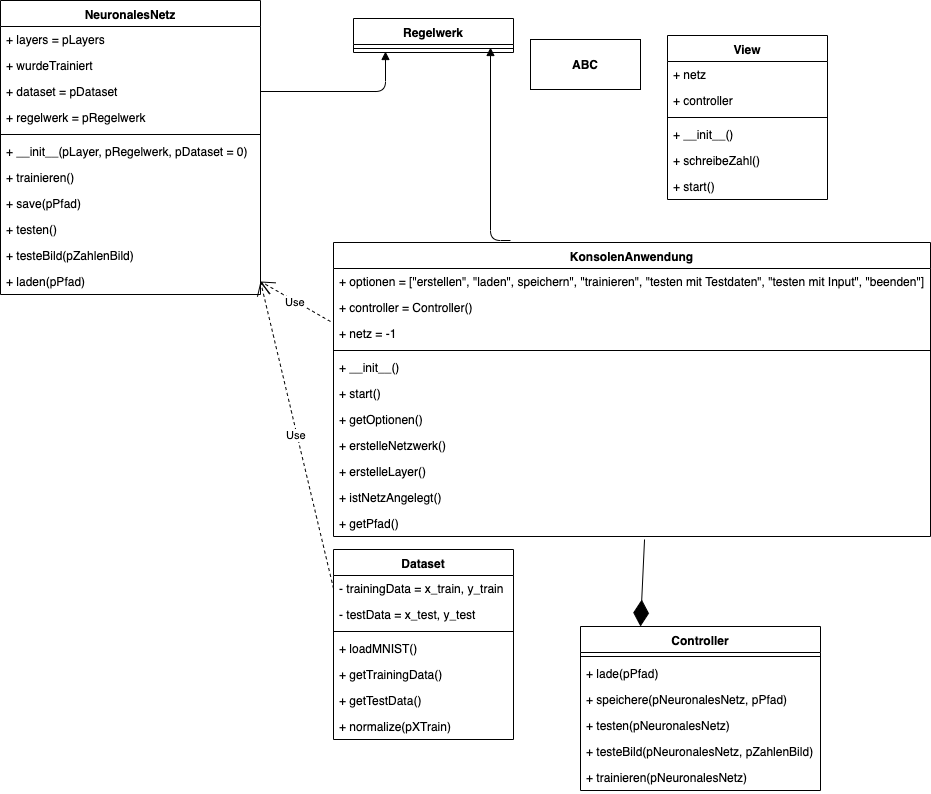

The diagram above was exported from draw.io. Its source (the exported page's mxGraphModel, read from the mxfile embedded in the PNG):
<mxGraphModel dx="1172" dy="371" grid="1" gridSize="10" guides="1" tooltips="1" connect="1" arrows="1" fold="1" page="1" pageScale="1" pageWidth="827" pageHeight="1169" math="0" shadow="0">
  <root>
    <mxCell id="0" />
    <mxCell id="1" parent="0" />
    <mxCell id="BfQ1NcIQaK8k666kHlXQ-1" value="NeuronalesNetz" style="swimlane;fontStyle=1;align=center;verticalAlign=top;childLayout=stackLayout;horizontal=1;startSize=26;horizontalStack=0;resizeParent=1;resizeParentMax=0;resizeLast=0;collapsible=1;marginBottom=0;" parent="1" vertex="1">
      <mxGeometry width="260" height="294" as="geometry" />
    </mxCell>
    <mxCell id="BfQ1NcIQaK8k666kHlXQ-2" value="+ layers = pLayers" style="text;strokeColor=none;fillColor=none;align=left;verticalAlign=top;spacingLeft=4;spacingRight=4;overflow=hidden;rotatable=0;points=[[0,0.5],[1,0.5]];portConstraint=eastwest;" parent="BfQ1NcIQaK8k666kHlXQ-1" vertex="1">
      <mxGeometry y="26" width="260" height="26" as="geometry" />
    </mxCell>
    <mxCell id="BfQ1NcIQaK8k666kHlXQ-3" value="+ wurdeTrainiert" style="text;strokeColor=none;fillColor=none;align=left;verticalAlign=top;spacingLeft=4;spacingRight=4;overflow=hidden;rotatable=0;points=[[0,0.5],[1,0.5]];portConstraint=eastwest;" parent="BfQ1NcIQaK8k666kHlXQ-1" vertex="1">
      <mxGeometry y="52" width="260" height="26" as="geometry" />
    </mxCell>
    <mxCell id="BfQ1NcIQaK8k666kHlXQ-4" value="+ dataset = pDataset" style="text;strokeColor=none;fillColor=none;align=left;verticalAlign=top;spacingLeft=4;spacingRight=4;overflow=hidden;rotatable=0;points=[[0,0.5],[1,0.5]];portConstraint=eastwest;" parent="BfQ1NcIQaK8k666kHlXQ-1" vertex="1">
      <mxGeometry y="78" width="260" height="26" as="geometry" />
    </mxCell>
    <mxCell id="BfQ1NcIQaK8k666kHlXQ-5" value="+ regelwerk = pRegelwerk" style="text;strokeColor=none;fillColor=none;align=left;verticalAlign=top;spacingLeft=4;spacingRight=4;overflow=hidden;rotatable=0;points=[[0,0.5],[1,0.5]];portConstraint=eastwest;" parent="BfQ1NcIQaK8k666kHlXQ-1" vertex="1">
      <mxGeometry y="104" width="260" height="26" as="geometry" />
    </mxCell>
    <mxCell id="BfQ1NcIQaK8k666kHlXQ-6" value="" style="line;strokeWidth=1;fillColor=none;align=left;verticalAlign=middle;spacingTop=-1;spacingLeft=3;spacingRight=3;rotatable=0;labelPosition=right;points=[];portConstraint=eastwest;" parent="BfQ1NcIQaK8k666kHlXQ-1" vertex="1">
      <mxGeometry y="130" width="260" height="8" as="geometry" />
    </mxCell>
    <mxCell id="BfQ1NcIQaK8k666kHlXQ-7" value="+ __init__(pLayer, pRegelwerk, pDataset = 0)" style="text;strokeColor=none;fillColor=none;align=left;verticalAlign=top;spacingLeft=4;spacingRight=4;overflow=hidden;rotatable=0;points=[[0,0.5],[1,0.5]];portConstraint=eastwest;" parent="BfQ1NcIQaK8k666kHlXQ-1" vertex="1">
      <mxGeometry y="138" width="260" height="26" as="geometry" />
    </mxCell>
    <mxCell id="BfQ1NcIQaK8k666kHlXQ-8" value="+ trainieren()" style="text;strokeColor=none;fillColor=none;align=left;verticalAlign=top;spacingLeft=4;spacingRight=4;overflow=hidden;rotatable=0;points=[[0,0.5],[1,0.5]];portConstraint=eastwest;" parent="BfQ1NcIQaK8k666kHlXQ-1" vertex="1">
      <mxGeometry y="164" width="260" height="26" as="geometry" />
    </mxCell>
    <mxCell id="BfQ1NcIQaK8k666kHlXQ-9" value="+ save(pPfad)" style="text;strokeColor=none;fillColor=none;align=left;verticalAlign=top;spacingLeft=4;spacingRight=4;overflow=hidden;rotatable=0;points=[[0,0.5],[1,0.5]];portConstraint=eastwest;" parent="BfQ1NcIQaK8k666kHlXQ-1" vertex="1">
      <mxGeometry y="190" width="260" height="26" as="geometry" />
    </mxCell>
    <mxCell id="BfQ1NcIQaK8k666kHlXQ-10" value="+ testen()" style="text;strokeColor=none;fillColor=none;align=left;verticalAlign=top;spacingLeft=4;spacingRight=4;overflow=hidden;rotatable=0;points=[[0,0.5],[1,0.5]];portConstraint=eastwest;" parent="BfQ1NcIQaK8k666kHlXQ-1" vertex="1">
      <mxGeometry y="216" width="260" height="26" as="geometry" />
    </mxCell>
    <mxCell id="cCeL-tBeceTXc8WrunCP-2" value="+ testeBild(pZahlenBild)" style="text;strokeColor=none;fillColor=none;align=left;verticalAlign=top;spacingLeft=4;spacingRight=4;overflow=hidden;rotatable=0;points=[[0,0.5],[1,0.5]];portConstraint=eastwest;" parent="BfQ1NcIQaK8k666kHlXQ-1" vertex="1">
      <mxGeometry y="242" width="260" height="26" as="geometry" />
    </mxCell>
    <mxCell id="BfQ1NcIQaK8k666kHlXQ-11" value="+ laden(pPfad)" style="text;strokeColor=none;fillColor=none;align=left;verticalAlign=top;spacingLeft=4;spacingRight=4;overflow=hidden;rotatable=0;points=[[0,0.5],[1,0.5]];portConstraint=eastwest;" parent="BfQ1NcIQaK8k666kHlXQ-1" vertex="1">
      <mxGeometry y="268" width="260" height="26" as="geometry" />
    </mxCell>
    <mxCell id="BfQ1NcIQaK8k666kHlXQ-28" value="Regelwerk" style="swimlane;fontStyle=1;align=center;verticalAlign=top;childLayout=stackLayout;horizontal=1;startSize=26;horizontalStack=0;resizeParent=1;resizeParentMax=0;resizeLast=0;collapsible=1;marginBottom=0;" parent="1" vertex="1">
      <mxGeometry x="353" y="18" width="160" height="34" as="geometry" />
    </mxCell>
    <mxCell id="BfQ1NcIQaK8k666kHlXQ-30" value="" style="line;strokeWidth=1;fillColor=none;align=left;verticalAlign=middle;spacingTop=-1;spacingLeft=3;spacingRight=3;rotatable=0;labelPosition=right;points=[];portConstraint=eastwest;" parent="BfQ1NcIQaK8k666kHlXQ-28" vertex="1">
      <mxGeometry y="26" width="160" height="8" as="geometry" />
    </mxCell>
    <mxCell id="BfQ1NcIQaK8k666kHlXQ-38" value="" style="endArrow=block;endFill=1;html=1;edgeStyle=orthogonalEdgeStyle;align=left;verticalAlign=top;exitX=0.973;exitY=0;exitDx=0;exitDy=0;entryX=1;entryY=0.5;entryDx=0;entryDy=0;exitPerimeter=0;" parent="1" edge="1">
      <mxGeometry x="-1" relative="1" as="geometry">
        <mxPoint x="510" y="240" as="sourcePoint" />
        <mxPoint x="490" y="47" as="targetPoint" />
      </mxGeometry>
    </mxCell>
    <mxCell id="BfQ1NcIQaK8k666kHlXQ-39" value="Use" style="endArrow=open;endSize=12;dashed=1;html=1;entryX=1;entryY=0.5;entryDx=0;entryDy=0;exitX=0;exitY=0.5;exitDx=0;exitDy=0;" parent="1" target="BfQ1NcIQaK8k666kHlXQ-11" edge="1">
      <mxGeometry width="160" relative="1" as="geometry">
        <mxPoint x="330" y="321" as="sourcePoint" />
        <mxPoint x="330" y="310" as="targetPoint" />
      </mxGeometry>
    </mxCell>
    <mxCell id="BfQ1NcIQaK8k666kHlXQ-44" value="Dataset" style="swimlane;fontStyle=1;align=center;verticalAlign=top;childLayout=stackLayout;horizontal=1;startSize=26;horizontalStack=0;resizeParent=1;resizeParentMax=0;resizeLast=0;collapsible=1;marginBottom=0;" parent="1" vertex="1">
      <mxGeometry x="333" y="549" width="180" height="190" as="geometry" />
    </mxCell>
    <mxCell id="BfQ1NcIQaK8k666kHlXQ-45" value="- trainingData = x_train, y_train" style="text;strokeColor=none;fillColor=none;align=left;verticalAlign=top;spacingLeft=4;spacingRight=4;overflow=hidden;rotatable=0;points=[[0,0.5],[1,0.5]];portConstraint=eastwest;" parent="BfQ1NcIQaK8k666kHlXQ-44" vertex="1">
      <mxGeometry y="26" width="180" height="26" as="geometry" />
    </mxCell>
    <mxCell id="BfQ1NcIQaK8k666kHlXQ-46" value="- testData = x_test, y_test" style="text;strokeColor=none;fillColor=none;align=left;verticalAlign=top;spacingLeft=4;spacingRight=4;overflow=hidden;rotatable=0;points=[[0,0.5],[1,0.5]];portConstraint=eastwest;" parent="BfQ1NcIQaK8k666kHlXQ-44" vertex="1">
      <mxGeometry y="52" width="180" height="26" as="geometry" />
    </mxCell>
    <mxCell id="BfQ1NcIQaK8k666kHlXQ-47" value="" style="line;strokeWidth=1;fillColor=none;align=left;verticalAlign=middle;spacingTop=-1;spacingLeft=3;spacingRight=3;rotatable=0;labelPosition=right;points=[];portConstraint=eastwest;" parent="BfQ1NcIQaK8k666kHlXQ-44" vertex="1">
      <mxGeometry y="78" width="180" height="8" as="geometry" />
    </mxCell>
    <mxCell id="BfQ1NcIQaK8k666kHlXQ-48" value="+ loadMNIST()" style="text;strokeColor=none;fillColor=none;align=left;verticalAlign=top;spacingLeft=4;spacingRight=4;overflow=hidden;rotatable=0;points=[[0,0.5],[1,0.5]];portConstraint=eastwest;" parent="BfQ1NcIQaK8k666kHlXQ-44" vertex="1">
      <mxGeometry y="86" width="180" height="26" as="geometry" />
    </mxCell>
    <mxCell id="BfQ1NcIQaK8k666kHlXQ-49" value="+ getTrainingData()" style="text;strokeColor=none;fillColor=none;align=left;verticalAlign=top;spacingLeft=4;spacingRight=4;overflow=hidden;rotatable=0;points=[[0,0.5],[1,0.5]];portConstraint=eastwest;" parent="BfQ1NcIQaK8k666kHlXQ-44" vertex="1">
      <mxGeometry y="112" width="180" height="26" as="geometry" />
    </mxCell>
    <mxCell id="BfQ1NcIQaK8k666kHlXQ-50" value="+ getTestData()" style="text;strokeColor=none;fillColor=none;align=left;verticalAlign=top;spacingLeft=4;spacingRight=4;overflow=hidden;rotatable=0;points=[[0,0.5],[1,0.5]];portConstraint=eastwest;" parent="BfQ1NcIQaK8k666kHlXQ-44" vertex="1">
      <mxGeometry y="138" width="180" height="26" as="geometry" />
    </mxCell>
    <mxCell id="BfQ1NcIQaK8k666kHlXQ-51" value="+ normalize(pXTrain)" style="text;strokeColor=none;fillColor=none;align=left;verticalAlign=top;spacingLeft=4;spacingRight=4;overflow=hidden;rotatable=0;points=[[0,0.5],[1,0.5]];portConstraint=eastwest;" parent="BfQ1NcIQaK8k666kHlXQ-44" vertex="1">
      <mxGeometry y="164" width="180" height="26" as="geometry" />
    </mxCell>
    <mxCell id="BfQ1NcIQaK8k666kHlXQ-52" value="Use" style="endArrow=open;endSize=12;dashed=1;html=1;entryX=1;entryY=0.5;entryDx=0;entryDy=0;exitX=0;exitY=0.5;exitDx=0;exitDy=0;" parent="1" source="BfQ1NcIQaK8k666kHlXQ-45" target="BfQ1NcIQaK8k666kHlXQ-11" edge="1">
      <mxGeometry width="160" relative="1" as="geometry">
        <mxPoint x="330" y="460" as="sourcePoint" />
        <mxPoint x="490" y="460" as="targetPoint" />
      </mxGeometry>
    </mxCell>
    <mxCell id="BfQ1NcIQaK8k666kHlXQ-56" value="KonsolenAnwendung" style="swimlane;fontStyle=1;align=center;verticalAlign=top;childLayout=stackLayout;horizontal=1;startSize=26;horizontalStack=0;resizeParent=1;resizeParentMax=0;resizeLast=0;collapsible=1;marginBottom=0;" parent="1" vertex="1">
      <mxGeometry x="333" y="242" width="597" height="294" as="geometry" />
    </mxCell>
    <mxCell id="BfQ1NcIQaK8k666kHlXQ-57" value="+ optionen = [&quot;erstellen&quot;, &quot;laden&quot;, speichern&quot;, &quot;trainieren&quot;, &quot;testen mit Testdaten&quot;, &quot;testen mit Input&quot;, &quot;beenden&quot;]" style="text;strokeColor=none;fillColor=none;align=left;verticalAlign=top;spacingLeft=4;spacingRight=4;overflow=hidden;rotatable=0;points=[[0,0.5],[1,0.5]];portConstraint=eastwest;" parent="BfQ1NcIQaK8k666kHlXQ-56" vertex="1">
      <mxGeometry y="26" width="597" height="26" as="geometry" />
    </mxCell>
    <mxCell id="BfQ1NcIQaK8k666kHlXQ-60" value="+ controller = Controller()" style="text;strokeColor=none;fillColor=none;align=left;verticalAlign=top;spacingLeft=4;spacingRight=4;overflow=hidden;rotatable=0;points=[[0,0.5],[1,0.5]];portConstraint=eastwest;" parent="BfQ1NcIQaK8k666kHlXQ-56" vertex="1">
      <mxGeometry y="52" width="597" height="26" as="geometry" />
    </mxCell>
    <mxCell id="BfQ1NcIQaK8k666kHlXQ-61" value="+ netz = -1" style="text;strokeColor=none;fillColor=none;align=left;verticalAlign=top;spacingLeft=4;spacingRight=4;overflow=hidden;rotatable=0;points=[[0,0.5],[1,0.5]];portConstraint=eastwest;" parent="BfQ1NcIQaK8k666kHlXQ-56" vertex="1">
      <mxGeometry y="78" width="597" height="26" as="geometry" />
    </mxCell>
    <mxCell id="BfQ1NcIQaK8k666kHlXQ-58" value="" style="line;strokeWidth=1;fillColor=none;align=left;verticalAlign=middle;spacingTop=-1;spacingLeft=3;spacingRight=3;rotatable=0;labelPosition=right;points=[];portConstraint=eastwest;" parent="BfQ1NcIQaK8k666kHlXQ-56" vertex="1">
      <mxGeometry y="104" width="597" height="8" as="geometry" />
    </mxCell>
    <mxCell id="BfQ1NcIQaK8k666kHlXQ-59" value="+ __init__()" style="text;strokeColor=none;fillColor=none;align=left;verticalAlign=top;spacingLeft=4;spacingRight=4;overflow=hidden;rotatable=0;points=[[0,0.5],[1,0.5]];portConstraint=eastwest;" parent="BfQ1NcIQaK8k666kHlXQ-56" vertex="1">
      <mxGeometry y="112" width="597" height="26" as="geometry" />
    </mxCell>
    <mxCell id="BfQ1NcIQaK8k666kHlXQ-62" value="+ start()" style="text;strokeColor=none;fillColor=none;align=left;verticalAlign=top;spacingLeft=4;spacingRight=4;overflow=hidden;rotatable=0;points=[[0,0.5],[1,0.5]];portConstraint=eastwest;" parent="BfQ1NcIQaK8k666kHlXQ-56" vertex="1">
      <mxGeometry y="138" width="597" height="26" as="geometry" />
    </mxCell>
    <mxCell id="BfQ1NcIQaK8k666kHlXQ-63" value="+ getOptionen()" style="text;strokeColor=none;fillColor=none;align=left;verticalAlign=top;spacingLeft=4;spacingRight=4;overflow=hidden;rotatable=0;points=[[0,0.5],[1,0.5]];portConstraint=eastwest;" parent="BfQ1NcIQaK8k666kHlXQ-56" vertex="1">
      <mxGeometry y="164" width="597" height="26" as="geometry" />
    </mxCell>
    <mxCell id="BfQ1NcIQaK8k666kHlXQ-64" value="+ erstelleNetzwerk()" style="text;strokeColor=none;fillColor=none;align=left;verticalAlign=top;spacingLeft=4;spacingRight=4;overflow=hidden;rotatable=0;points=[[0,0.5],[1,0.5]];portConstraint=eastwest;" parent="BfQ1NcIQaK8k666kHlXQ-56" vertex="1">
      <mxGeometry y="190" width="597" height="26" as="geometry" />
    </mxCell>
    <mxCell id="BfQ1NcIQaK8k666kHlXQ-65" value="+ erstelleLayer()" style="text;strokeColor=none;fillColor=none;align=left;verticalAlign=top;spacingLeft=4;spacingRight=4;overflow=hidden;rotatable=0;points=[[0,0.5],[1,0.5]];portConstraint=eastwest;" parent="BfQ1NcIQaK8k666kHlXQ-56" vertex="1">
      <mxGeometry y="216" width="597" height="26" as="geometry" />
    </mxCell>
    <mxCell id="BfQ1NcIQaK8k666kHlXQ-66" value="+ istNetzAngelegt()" style="text;strokeColor=none;fillColor=none;align=left;verticalAlign=top;spacingLeft=4;spacingRight=4;overflow=hidden;rotatable=0;points=[[0,0.5],[1,0.5]];portConstraint=eastwest;" parent="BfQ1NcIQaK8k666kHlXQ-56" vertex="1">
      <mxGeometry y="242" width="597" height="26" as="geometry" />
    </mxCell>
    <mxCell id="BfQ1NcIQaK8k666kHlXQ-67" value="+ getPfad()" style="text;strokeColor=none;fillColor=none;align=left;verticalAlign=top;spacingLeft=4;spacingRight=4;overflow=hidden;rotatable=0;points=[[0,0.5],[1,0.5]];portConstraint=eastwest;" parent="BfQ1NcIQaK8k666kHlXQ-56" vertex="1">
      <mxGeometry y="268" width="597" height="26" as="geometry" />
    </mxCell>
    <mxCell id="BfQ1NcIQaK8k666kHlXQ-68" value="Controller" style="swimlane;fontStyle=1;align=center;verticalAlign=top;childLayout=stackLayout;horizontal=1;startSize=26;horizontalStack=0;resizeParent=1;resizeParentMax=0;resizeLast=0;collapsible=1;marginBottom=0;" parent="1" vertex="1">
      <mxGeometry x="580" y="626" width="240" height="164" as="geometry" />
    </mxCell>
    <mxCell id="BfQ1NcIQaK8k666kHlXQ-70" value="" style="line;strokeWidth=1;fillColor=none;align=left;verticalAlign=middle;spacingTop=-1;spacingLeft=3;spacingRight=3;rotatable=0;labelPosition=right;points=[];portConstraint=eastwest;" parent="BfQ1NcIQaK8k666kHlXQ-68" vertex="1">
      <mxGeometry y="26" width="240" height="8" as="geometry" />
    </mxCell>
    <mxCell id="BfQ1NcIQaK8k666kHlXQ-71" value="+ lade(pPfad)" style="text;strokeColor=none;fillColor=none;align=left;verticalAlign=top;spacingLeft=4;spacingRight=4;overflow=hidden;rotatable=0;points=[[0,0.5],[1,0.5]];portConstraint=eastwest;" parent="BfQ1NcIQaK8k666kHlXQ-68" vertex="1">
      <mxGeometry y="34" width="240" height="26" as="geometry" />
    </mxCell>
    <mxCell id="BfQ1NcIQaK8k666kHlXQ-72" value="+ speichere(pNeuronalesNetz, pPfad)" style="text;strokeColor=none;fillColor=none;align=left;verticalAlign=top;spacingLeft=4;spacingRight=4;overflow=hidden;rotatable=0;points=[[0,0.5],[1,0.5]];portConstraint=eastwest;" parent="BfQ1NcIQaK8k666kHlXQ-68" vertex="1">
      <mxGeometry y="60" width="240" height="26" as="geometry" />
    </mxCell>
    <mxCell id="BfQ1NcIQaK8k666kHlXQ-73" value="+ testen(pNeuronalesNetz)" style="text;strokeColor=none;fillColor=none;align=left;verticalAlign=top;spacingLeft=4;spacingRight=4;overflow=hidden;rotatable=0;points=[[0,0.5],[1,0.5]];portConstraint=eastwest;" parent="BfQ1NcIQaK8k666kHlXQ-68" vertex="1">
      <mxGeometry y="86" width="240" height="26" as="geometry" />
    </mxCell>
    <mxCell id="cCeL-tBeceTXc8WrunCP-1" value="+ testeBild(pNeuronalesNetz, pZahlenBild)" style="text;strokeColor=none;fillColor=none;align=left;verticalAlign=top;spacingLeft=4;spacingRight=4;overflow=hidden;rotatable=0;points=[[0,0.5],[1,0.5]];portConstraint=eastwest;" parent="BfQ1NcIQaK8k666kHlXQ-68" vertex="1">
      <mxGeometry y="112" width="240" height="26" as="geometry" />
    </mxCell>
    <mxCell id="BfQ1NcIQaK8k666kHlXQ-74" value="+ trainieren(pNeuronalesNetz)" style="text;strokeColor=none;fillColor=none;align=left;verticalAlign=top;spacingLeft=4;spacingRight=4;overflow=hidden;rotatable=0;points=[[0,0.5],[1,0.5]];portConstraint=eastwest;" parent="BfQ1NcIQaK8k666kHlXQ-68" vertex="1">
      <mxGeometry y="138" width="240" height="26" as="geometry" />
    </mxCell>
    <mxCell id="BfQ1NcIQaK8k666kHlXQ-75" value="" style="endArrow=diamondThin;endFill=1;endSize=24;html=1;exitX=0.521;exitY=1.115;exitDx=0;exitDy=0;exitPerimeter=0;entryX=0.25;entryY=0;entryDx=0;entryDy=0;" parent="1" source="BfQ1NcIQaK8k666kHlXQ-67" target="BfQ1NcIQaK8k666kHlXQ-68" edge="1">
      <mxGeometry width="160" relative="1" as="geometry">
        <mxPoint x="520" y="619.5" as="sourcePoint" />
        <mxPoint x="680" y="619.5" as="targetPoint" />
      </mxGeometry>
    </mxCell>
    <mxCell id="cCeL-tBeceTXc8WrunCP-3" value="View" style="swimlane;fontStyle=1;align=center;verticalAlign=top;childLayout=stackLayout;horizontal=1;startSize=26;horizontalStack=0;resizeParent=1;resizeParentMax=0;resizeLast=0;collapsible=1;marginBottom=0;" parent="1" vertex="1">
      <mxGeometry x="667" y="35" width="160" height="164" as="geometry" />
    </mxCell>
    <mxCell id="cCeL-tBeceTXc8WrunCP-4" value="+ netz" style="text;strokeColor=none;fillColor=none;align=left;verticalAlign=top;spacingLeft=4;spacingRight=4;overflow=hidden;rotatable=0;points=[[0,0.5],[1,0.5]];portConstraint=eastwest;" parent="cCeL-tBeceTXc8WrunCP-3" vertex="1">
      <mxGeometry y="26" width="160" height="26" as="geometry" />
    </mxCell>
    <mxCell id="cCeL-tBeceTXc8WrunCP-7" value="+ controller" style="text;strokeColor=none;fillColor=none;align=left;verticalAlign=top;spacingLeft=4;spacingRight=4;overflow=hidden;rotatable=0;points=[[0,0.5],[1,0.5]];portConstraint=eastwest;" parent="cCeL-tBeceTXc8WrunCP-3" vertex="1">
      <mxGeometry y="52" width="160" height="26" as="geometry" />
    </mxCell>
    <mxCell id="cCeL-tBeceTXc8WrunCP-5" value="" style="line;strokeWidth=1;fillColor=none;align=left;verticalAlign=middle;spacingTop=-1;spacingLeft=3;spacingRight=3;rotatable=0;labelPosition=right;points=[];portConstraint=eastwest;" parent="cCeL-tBeceTXc8WrunCP-3" vertex="1">
      <mxGeometry y="78" width="160" height="8" as="geometry" />
    </mxCell>
    <mxCell id="cCeL-tBeceTXc8WrunCP-6" value="+ __init__()" style="text;strokeColor=none;fillColor=none;align=left;verticalAlign=top;spacingLeft=4;spacingRight=4;overflow=hidden;rotatable=0;points=[[0,0.5],[1,0.5]];portConstraint=eastwest;" parent="cCeL-tBeceTXc8WrunCP-3" vertex="1">
      <mxGeometry y="86" width="160" height="26" as="geometry" />
    </mxCell>
    <mxCell id="cCeL-tBeceTXc8WrunCP-8" value="+ schreibeZahl()" style="text;strokeColor=none;fillColor=none;align=left;verticalAlign=top;spacingLeft=4;spacingRight=4;overflow=hidden;rotatable=0;points=[[0,0.5],[1,0.5]];portConstraint=eastwest;" parent="cCeL-tBeceTXc8WrunCP-3" vertex="1">
      <mxGeometry y="112" width="160" height="26" as="geometry" />
    </mxCell>
    <mxCell id="cCeL-tBeceTXc8WrunCP-9" value="+ start()" style="text;strokeColor=none;fillColor=none;align=left;verticalAlign=top;spacingLeft=4;spacingRight=4;overflow=hidden;rotatable=0;points=[[0,0.5],[1,0.5]];portConstraint=eastwest;" parent="cCeL-tBeceTXc8WrunCP-3" vertex="1">
      <mxGeometry y="138" width="160" height="26" as="geometry" />
    </mxCell>
    <mxCell id="cCeL-tBeceTXc8WrunCP-11" value="&lt;b&gt;ABC&lt;/b&gt;" style="html=1;" parent="1" vertex="1">
      <mxGeometry x="530" y="39" width="110" height="50" as="geometry" />
    </mxCell>
    <mxCell id="BfQ1NcIQaK8k666kHlXQ-31" value="" style="endArrow=block;endFill=1;html=1;edgeStyle=orthogonalEdgeStyle;align=left;verticalAlign=top;entryX=0.2;entryY=0.875;entryDx=0;entryDy=0;entryPerimeter=0;exitX=1;exitY=0.5;exitDx=0;exitDy=0;" parent="1" target="BfQ1NcIQaK8k666kHlXQ-30" edge="1" source="BfQ1NcIQaK8k666kHlXQ-4">
      <mxGeometry x="-1" relative="1" as="geometry">
        <mxPoint x="283" y="86.5" as="sourcePoint" />
        <mxPoint x="383" y="58" as="targetPoint" />
      </mxGeometry>
    </mxCell>
    <mxCell id="BfQ1NcIQaK8k666kHlXQ-32" value="" style="resizable=0;html=1;align=left;verticalAlign=bottom;labelBackgroundColor=#ffffff;fontSize=10;" parent="BfQ1NcIQaK8k666kHlXQ-31" connectable="0" vertex="1">
      <mxGeometry x="-1" relative="1" as="geometry" />
    </mxCell>
  </root>
</mxGraphModel>